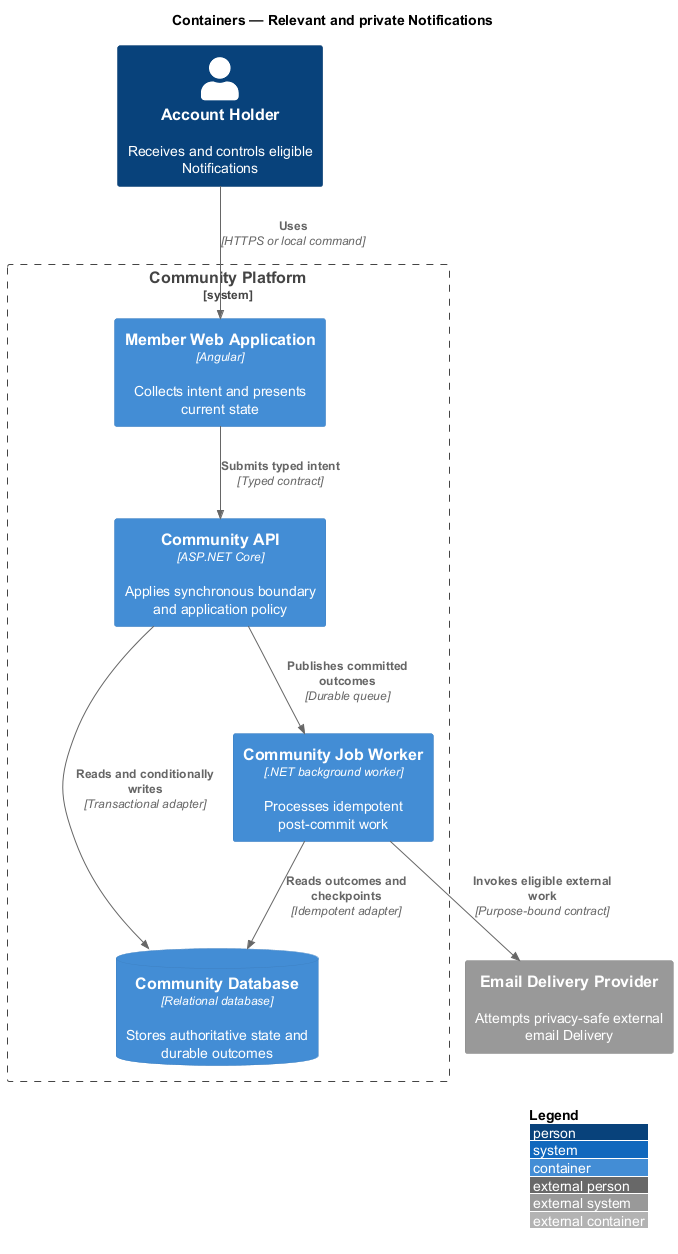

The diagram above was rendered by PlantUML. Its source (embedded in the PNG):
@startuml
!include <C4/C4_Container>
LAYOUT_WITH_LEGEND()
title Containers — Relevant and private Notifications

Person(actor, "Account Holder", "Receives and controls eligible Notifications")
System_Ext(external, "Email Delivery Provider", "Attempts privacy-safe external email Delivery")
System_Boundary(system, "Community Platform") {
  Container(frontend, "Member Web Application", "Angular", "Collects intent and presents current state")
  Container(backend, "Community API", "ASP.NET Core", "Applies synchronous boundary and application policy")
  Container(worker, "Community Job Worker", ".NET background worker", "Processes idempotent post-commit work")
  ContainerDb(store, "Community Database", "Relational database", "Stores authoritative state and durable outcomes")
}

Rel(actor, frontend, "Uses", "HTTPS or local command")
Rel(frontend, backend, "Submits typed intent", "Typed contract")
Rel(backend, store, "Reads and conditionally writes", "Transactional adapter")
Rel(backend, worker, "Publishes committed outcomes", "Durable queue")
Rel(worker, store, "Reads outcomes and checkpoints", "Idempotent adapter")
Rel(worker, external, "Invokes eligible external work", "Purpose-bound contract")
@enduml